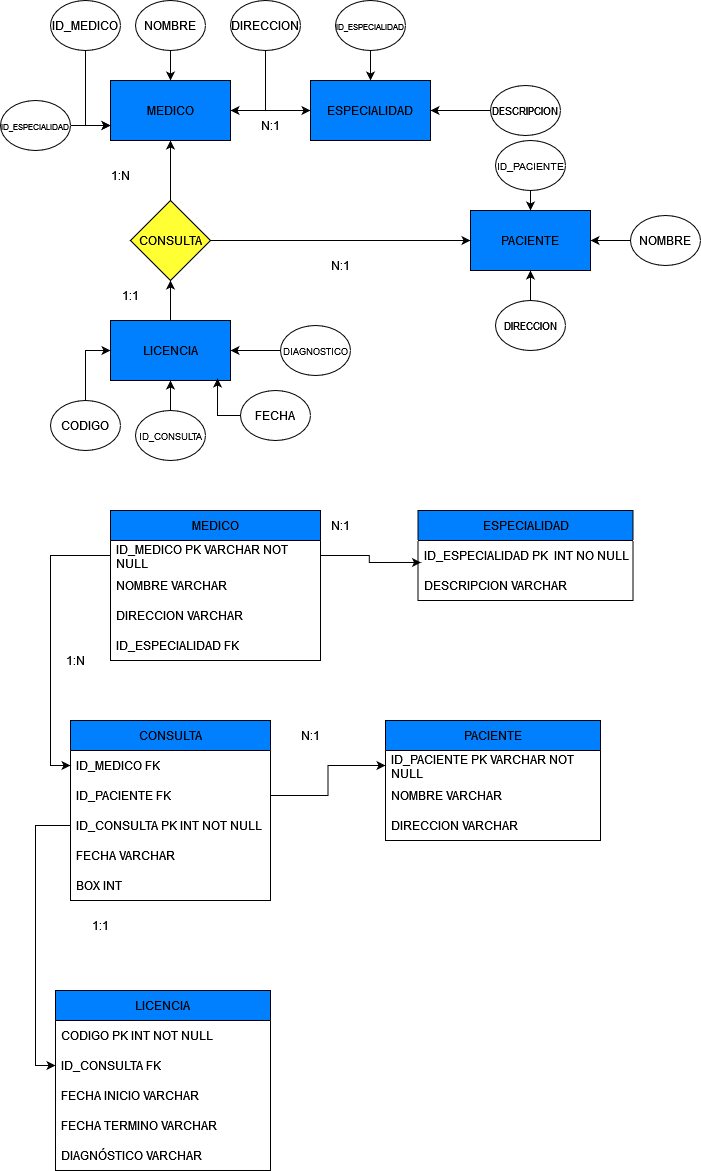

The diagram above was exported from draw.io. Its source (the exported page's mxGraphModel, read from the mxfile embedded in the PNG):
<mxGraphModel dx="1624" dy="470" grid="1" gridSize="10" guides="1" tooltips="1" connect="1" arrows="1" fold="1" page="1" pageScale="1" pageWidth="690" pageHeight="980" math="0" shadow="0">
  <root>
    <mxCell id="0" />
    <mxCell id="1" parent="0" />
    <mxCell id="n3Nd--CayWgqYSWIW3Ae-10" value="" style="edgeStyle=orthogonalEdgeStyle;rounded=0;orthogonalLoop=1;jettySize=auto;html=1;" edge="1" parent="1" source="n3Nd--CayWgqYSWIW3Ae-3" target="n3Nd--CayWgqYSWIW3Ae-4">
      <mxGeometry relative="1" as="geometry" />
    </mxCell>
    <mxCell id="n3Nd--CayWgqYSWIW3Ae-3" value="MEDICO" style="rounded=0;whiteSpace=wrap;html=1;fillColor=#007FFF;" vertex="1" parent="1">
      <mxGeometry x="70" y="100" width="120" height="60" as="geometry" />
    </mxCell>
    <mxCell id="n3Nd--CayWgqYSWIW3Ae-4" value="ESPECIALIDAD" style="rounded=0;whiteSpace=wrap;html=1;fillColor=#007FFF;" vertex="1" parent="1">
      <mxGeometry x="270" y="100" width="120" height="60" as="geometry" />
    </mxCell>
    <mxCell id="n3Nd--CayWgqYSWIW3Ae-8" value="" style="edgeStyle=orthogonalEdgeStyle;rounded=0;orthogonalLoop=1;jettySize=auto;html=1;" edge="1" parent="1" source="n3Nd--CayWgqYSWIW3Ae-5" target="n3Nd--CayWgqYSWIW3Ae-6">
      <mxGeometry relative="1" as="geometry">
        <mxPoint x="250" y="260" as="targetPoint" />
      </mxGeometry>
    </mxCell>
    <mxCell id="n3Nd--CayWgqYSWIW3Ae-9" value="" style="edgeStyle=orthogonalEdgeStyle;rounded=0;orthogonalLoop=1;jettySize=auto;html=1;" edge="1" parent="1" source="n3Nd--CayWgqYSWIW3Ae-5" target="n3Nd--CayWgqYSWIW3Ae-3">
      <mxGeometry relative="1" as="geometry" />
    </mxCell>
    <mxCell id="n3Nd--CayWgqYSWIW3Ae-5" value="CONSULTA" style="rhombus;whiteSpace=wrap;html=1;fillColor=#FFFF33;" vertex="1" parent="1">
      <mxGeometry x="90" y="220" width="80" height="80" as="geometry" />
    </mxCell>
    <mxCell id="n3Nd--CayWgqYSWIW3Ae-6" value="PACIENTE" style="rounded=0;whiteSpace=wrap;html=1;fillColor=#007FFF;" vertex="1" parent="1">
      <mxGeometry x="430" y="230" width="120" height="60" as="geometry" />
    </mxCell>
    <mxCell id="n3Nd--CayWgqYSWIW3Ae-14" style="edgeStyle=orthogonalEdgeStyle;rounded=0;orthogonalLoop=1;jettySize=auto;html=1;exitX=0.5;exitY=1;exitDx=0;exitDy=0;entryX=0;entryY=0.75;entryDx=0;entryDy=0;" edge="1" parent="1" source="n3Nd--CayWgqYSWIW3Ae-11" target="n3Nd--CayWgqYSWIW3Ae-3">
      <mxGeometry relative="1" as="geometry" />
    </mxCell>
    <mxCell id="n3Nd--CayWgqYSWIW3Ae-11" value="ID_MEDICO" style="ellipse;whiteSpace=wrap;html=1;" vertex="1" parent="1">
      <mxGeometry x="10" y="20" width="70" height="50" as="geometry" />
    </mxCell>
    <mxCell id="n3Nd--CayWgqYSWIW3Ae-15" value="" style="edgeStyle=orthogonalEdgeStyle;rounded=0;orthogonalLoop=1;jettySize=auto;html=1;" edge="1" parent="1" source="n3Nd--CayWgqYSWIW3Ae-12" target="n3Nd--CayWgqYSWIW3Ae-3">
      <mxGeometry relative="1" as="geometry" />
    </mxCell>
    <mxCell id="n3Nd--CayWgqYSWIW3Ae-12" value="NOMBRE" style="ellipse;whiteSpace=wrap;html=1;" vertex="1" parent="1">
      <mxGeometry x="95" y="20" width="70" height="50" as="geometry" />
    </mxCell>
    <mxCell id="n3Nd--CayWgqYSWIW3Ae-16" style="edgeStyle=orthogonalEdgeStyle;rounded=0;orthogonalLoop=1;jettySize=auto;html=1;exitX=0.5;exitY=1;exitDx=0;exitDy=0;entryX=1;entryY=0.5;entryDx=0;entryDy=0;" edge="1" parent="1" source="n3Nd--CayWgqYSWIW3Ae-13" target="n3Nd--CayWgqYSWIW3Ae-3">
      <mxGeometry relative="1" as="geometry" />
    </mxCell>
    <mxCell id="n3Nd--CayWgqYSWIW3Ae-13" value="DIRECCION" style="ellipse;whiteSpace=wrap;html=1;" vertex="1" parent="1">
      <mxGeometry x="190" y="20" width="70" height="50" as="geometry" />
    </mxCell>
    <mxCell id="n3Nd--CayWgqYSWIW3Ae-17" value="N:1" style="text;html=1;align=center;verticalAlign=middle;whiteSpace=wrap;rounded=0;" vertex="1" parent="1">
      <mxGeometry x="200" y="130" width="60" height="30" as="geometry" />
    </mxCell>
    <mxCell id="n3Nd--CayWgqYSWIW3Ae-22" value="" style="edgeStyle=orthogonalEdgeStyle;rounded=0;orthogonalLoop=1;jettySize=auto;html=1;" edge="1" parent="1" source="n3Nd--CayWgqYSWIW3Ae-18" target="n3Nd--CayWgqYSWIW3Ae-4">
      <mxGeometry relative="1" as="geometry" />
    </mxCell>
    <mxCell id="n3Nd--CayWgqYSWIW3Ae-18" value="&lt;font style=&quot;font-size: 8px;&quot;&gt;ID_ESPECIALIDAD&lt;/font&gt;" style="ellipse;whiteSpace=wrap;html=1;" vertex="1" parent="1">
      <mxGeometry x="295" y="20" width="70" height="50" as="geometry" />
    </mxCell>
    <mxCell id="n3Nd--CayWgqYSWIW3Ae-21" value="" style="edgeStyle=orthogonalEdgeStyle;rounded=0;orthogonalLoop=1;jettySize=auto;html=1;" edge="1" parent="1" source="n3Nd--CayWgqYSWIW3Ae-19" target="n3Nd--CayWgqYSWIW3Ae-4">
      <mxGeometry relative="1" as="geometry" />
    </mxCell>
    <mxCell id="n3Nd--CayWgqYSWIW3Ae-19" value="&lt;font style=&quot;font-size: 11px;&quot;&gt;DESCRIPCION&lt;/font&gt;" style="ellipse;whiteSpace=wrap;html=1;" vertex="1" parent="1">
      <mxGeometry x="450" y="105" width="70" height="50" as="geometry" />
    </mxCell>
    <mxCell id="n3Nd--CayWgqYSWIW3Ae-28" value="" style="edgeStyle=orthogonalEdgeStyle;rounded=0;orthogonalLoop=1;jettySize=auto;html=1;entryX=0.5;entryY=1;entryDx=0;entryDy=0;" edge="1" parent="1" source="n3Nd--CayWgqYSWIW3Ae-23" target="n3Nd--CayWgqYSWIW3Ae-6">
      <mxGeometry relative="1" as="geometry">
        <mxPoint x="490" y="300" as="targetPoint" />
      </mxGeometry>
    </mxCell>
    <mxCell id="n3Nd--CayWgqYSWIW3Ae-23" value="&lt;font style=&quot;font-size: 11px;&quot;&gt;DIRECCION&lt;/font&gt;" style="ellipse;whiteSpace=wrap;html=1;" vertex="1" parent="1">
      <mxGeometry x="455" y="320" width="70" height="50" as="geometry" />
    </mxCell>
    <mxCell id="n3Nd--CayWgqYSWIW3Ae-26" value="" style="edgeStyle=orthogonalEdgeStyle;rounded=0;orthogonalLoop=1;jettySize=auto;html=1;" edge="1" parent="1" source="n3Nd--CayWgqYSWIW3Ae-24" target="n3Nd--CayWgqYSWIW3Ae-6">
      <mxGeometry relative="1" as="geometry" />
    </mxCell>
    <mxCell id="n3Nd--CayWgqYSWIW3Ae-24" value="NOMBRE" style="ellipse;whiteSpace=wrap;html=1;" vertex="1" parent="1">
      <mxGeometry x="590" y="235" width="70" height="50" as="geometry" />
    </mxCell>
    <mxCell id="n3Nd--CayWgqYSWIW3Ae-32" value="" style="edgeStyle=orthogonalEdgeStyle;rounded=0;orthogonalLoop=1;jettySize=auto;html=1;" edge="1" parent="1" source="n3Nd--CayWgqYSWIW3Ae-25">
      <mxGeometry relative="1" as="geometry">
        <mxPoint x="490" y="230" as="targetPoint" />
      </mxGeometry>
    </mxCell>
    <mxCell id="n3Nd--CayWgqYSWIW3Ae-25" value="&lt;font style=&quot;font-size: 10px;&quot;&gt;ID_PACIENTE&lt;/font&gt;" style="ellipse;whiteSpace=wrap;html=1;" vertex="1" parent="1">
      <mxGeometry x="455" y="160" width="70" height="50" as="geometry" />
    </mxCell>
    <mxCell id="n3Nd--CayWgqYSWIW3Ae-33" value="&lt;div&gt;N:1&lt;/div&gt;" style="text;html=1;align=center;verticalAlign=middle;whiteSpace=wrap;rounded=0;" vertex="1" parent="1">
      <mxGeometry x="270" y="270" width="60" height="30" as="geometry" />
    </mxCell>
    <mxCell id="n3Nd--CayWgqYSWIW3Ae-34" value="&lt;div&gt;1:N&lt;/div&gt;" style="text;html=1;align=center;verticalAlign=middle;whiteSpace=wrap;rounded=0;" vertex="1" parent="1">
      <mxGeometry x="50" y="180" width="60" height="30" as="geometry" />
    </mxCell>
    <mxCell id="n3Nd--CayWgqYSWIW3Ae-35" value="MEDICO" style="swimlane;fontStyle=0;childLayout=stackLayout;horizontal=1;startSize=30;horizontalStack=0;resizeParent=1;resizeParentMax=0;resizeLast=0;collapsible=1;marginBottom=0;whiteSpace=wrap;html=1;fillColor=#007FFF;" vertex="1" parent="1">
      <mxGeometry x="70" y="530" width="210" height="150" as="geometry" />
    </mxCell>
    <mxCell id="n3Nd--CayWgqYSWIW3Ae-36" value="ID_MEDICO &lt;font style=&quot;font-size: 12px;&quot;&gt;PK VARCHAR NOT NULL&lt;/font&gt;" style="text;strokeColor=none;fillColor=none;align=left;verticalAlign=middle;spacingLeft=4;spacingRight=4;overflow=hidden;points=[[0,0.5],[1,0.5]];portConstraint=eastwest;rotatable=0;whiteSpace=wrap;html=1;" vertex="1" parent="n3Nd--CayWgqYSWIW3Ae-35">
      <mxGeometry y="30" width="210" height="30" as="geometry" />
    </mxCell>
    <mxCell id="n3Nd--CayWgqYSWIW3Ae-37" value="NOMBRE &lt;font style=&quot;font-size: 12px;&quot;&gt;VARCHAR&lt;/font&gt;" style="text;strokeColor=none;fillColor=none;align=left;verticalAlign=middle;spacingLeft=4;spacingRight=4;overflow=hidden;points=[[0,0.5],[1,0.5]];portConstraint=eastwest;rotatable=0;whiteSpace=wrap;html=1;" vertex="1" parent="n3Nd--CayWgqYSWIW3Ae-35">
      <mxGeometry y="60" width="210" height="30" as="geometry" />
    </mxCell>
    <mxCell id="n3Nd--CayWgqYSWIW3Ae-38" value="&lt;font style=&quot;font-size: 12px;&quot;&gt;DIRECCION &lt;font style=&quot;font-size: 12px;&quot;&gt;VARCHAR&lt;/font&gt;&lt;/font&gt;" style="text;strokeColor=none;fillColor=none;align=left;verticalAlign=middle;spacingLeft=4;spacingRight=4;overflow=hidden;points=[[0,0.5],[1,0.5]];portConstraint=eastwest;rotatable=0;whiteSpace=wrap;html=1;" vertex="1" parent="n3Nd--CayWgqYSWIW3Ae-35">
      <mxGeometry y="90" width="210" height="30" as="geometry" />
    </mxCell>
    <mxCell id="n3Nd--CayWgqYSWIW3Ae-86" value="&lt;font style=&quot;font-size: 12px;&quot;&gt;ID_ESPECIALIDAD &lt;font style=&quot;font-size: 12px;&quot;&gt;FK&lt;/font&gt;&lt;/font&gt;" style="text;strokeColor=none;fillColor=none;align=left;verticalAlign=middle;spacingLeft=4;spacingRight=4;overflow=hidden;points=[[0,0.5],[1,0.5]];portConstraint=eastwest;rotatable=0;whiteSpace=wrap;html=1;" vertex="1" parent="n3Nd--CayWgqYSWIW3Ae-35">
      <mxGeometry y="120" width="210" height="30" as="geometry" />
    </mxCell>
    <mxCell id="n3Nd--CayWgqYSWIW3Ae-39" value="ESPECIALIDAD" style="swimlane;fontStyle=0;childLayout=stackLayout;horizontal=1;startSize=30;horizontalStack=0;resizeParent=1;resizeParentMax=0;resizeLast=0;collapsible=1;marginBottom=0;whiteSpace=wrap;html=1;fillColor=#007FFF;" vertex="1" parent="1">
      <mxGeometry x="377.5" y="530" width="215" height="90" as="geometry" />
    </mxCell>
    <mxCell id="n3Nd--CayWgqYSWIW3Ae-41" value="&lt;font style=&quot;font-size: 12px;&quot;&gt;ID_ESPECIALIDAD &lt;font style=&quot;font-size: 12px;&quot;&gt;PK&amp;nbsp; INT NO NULL&lt;/font&gt;&lt;/font&gt;" style="text;strokeColor=none;fillColor=none;align=left;verticalAlign=middle;spacingLeft=4;spacingRight=4;overflow=hidden;points=[[0,0.5],[1,0.5]];portConstraint=eastwest;rotatable=0;whiteSpace=wrap;html=1;" vertex="1" parent="n3Nd--CayWgqYSWIW3Ae-39">
      <mxGeometry y="30" width="215" height="30" as="geometry" />
    </mxCell>
    <mxCell id="n3Nd--CayWgqYSWIW3Ae-79" value="&lt;font style=&quot;font-size: 12px;&quot;&gt;DESCRIPCION VARCHAR&lt;/font&gt;" style="text;strokeColor=none;fillColor=none;align=left;verticalAlign=middle;spacingLeft=4;spacingRight=4;overflow=hidden;points=[[0,0.5],[1,0.5]];portConstraint=eastwest;rotatable=0;whiteSpace=wrap;html=1;" vertex="1" parent="n3Nd--CayWgqYSWIW3Ae-39">
      <mxGeometry y="60" width="215" height="30" as="geometry" />
    </mxCell>
    <mxCell id="n3Nd--CayWgqYSWIW3Ae-43" value="CONSULTA" style="swimlane;fontStyle=0;childLayout=stackLayout;horizontal=1;startSize=30;horizontalStack=0;resizeParent=1;resizeParentMax=0;resizeLast=0;collapsible=1;marginBottom=0;whiteSpace=wrap;html=1;fillColor=#007FFF;" vertex="1" parent="1">
      <mxGeometry x="30" y="740" width="200" height="180" as="geometry" />
    </mxCell>
    <mxCell id="n3Nd--CayWgqYSWIW3Ae-44" value="ID_MEDICO FK" style="text;strokeColor=none;fillColor=none;align=left;verticalAlign=middle;spacingLeft=4;spacingRight=4;overflow=hidden;points=[[0,0.5],[1,0.5]];portConstraint=eastwest;rotatable=0;whiteSpace=wrap;html=1;" vertex="1" parent="n3Nd--CayWgqYSWIW3Ae-43">
      <mxGeometry y="30" width="200" height="30" as="geometry" />
    </mxCell>
    <mxCell id="n3Nd--CayWgqYSWIW3Ae-45" value="ID_PACIENTE FK" style="text;strokeColor=none;fillColor=none;align=left;verticalAlign=middle;spacingLeft=4;spacingRight=4;overflow=hidden;points=[[0,0.5],[1,0.5]];portConstraint=eastwest;rotatable=0;whiteSpace=wrap;html=1;" vertex="1" parent="n3Nd--CayWgqYSWIW3Ae-43">
      <mxGeometry y="60" width="200" height="30" as="geometry" />
    </mxCell>
    <mxCell id="n3Nd--CayWgqYSWIW3Ae-51" value="ID_CONSULTA PK INT NOT NULL " style="text;strokeColor=none;fillColor=none;align=left;verticalAlign=middle;spacingLeft=4;spacingRight=4;overflow=hidden;points=[[0,0.5],[1,0.5]];portConstraint=eastwest;rotatable=0;whiteSpace=wrap;html=1;" vertex="1" parent="n3Nd--CayWgqYSWIW3Ae-43">
      <mxGeometry y="90" width="200" height="30" as="geometry" />
    </mxCell>
    <mxCell id="n3Nd--CayWgqYSWIW3Ae-52" value="&lt;div&gt;FECHA VARCHAR&lt;br&gt;&lt;/div&gt;" style="text;strokeColor=none;fillColor=none;align=left;verticalAlign=middle;spacingLeft=4;spacingRight=4;overflow=hidden;points=[[0,0.5],[1,0.5]];portConstraint=eastwest;rotatable=0;whiteSpace=wrap;html=1;" vertex="1" parent="n3Nd--CayWgqYSWIW3Ae-43">
      <mxGeometry y="120" width="200" height="30" as="geometry" />
    </mxCell>
    <mxCell id="n3Nd--CayWgqYSWIW3Ae-53" value="BOX INT" style="text;strokeColor=none;fillColor=none;align=left;verticalAlign=middle;spacingLeft=4;spacingRight=4;overflow=hidden;points=[[0,0.5],[1,0.5]];portConstraint=eastwest;rotatable=0;whiteSpace=wrap;html=1;" vertex="1" parent="n3Nd--CayWgqYSWIW3Ae-43">
      <mxGeometry y="150" width="200" height="30" as="geometry" />
    </mxCell>
    <mxCell id="n3Nd--CayWgqYSWIW3Ae-47" value="PACIENTE" style="swimlane;fontStyle=0;childLayout=stackLayout;horizontal=1;startSize=30;horizontalStack=0;resizeParent=1;resizeParentMax=0;resizeLast=0;collapsible=1;marginBottom=0;whiteSpace=wrap;html=1;fillColor=#007FFF;" vertex="1" parent="1">
      <mxGeometry x="345" y="740" width="215" height="120" as="geometry" />
    </mxCell>
    <mxCell id="n3Nd--CayWgqYSWIW3Ae-48" value="ID_PACIENTE PK VARCHAR NOT NULL" style="text;strokeColor=none;fillColor=none;align=left;verticalAlign=middle;spacingLeft=4;spacingRight=4;overflow=hidden;points=[[0,0.5],[1,0.5]];portConstraint=eastwest;rotatable=0;whiteSpace=wrap;html=1;" vertex="1" parent="n3Nd--CayWgqYSWIW3Ae-47">
      <mxGeometry y="30" width="215" height="30" as="geometry" />
    </mxCell>
    <mxCell id="n3Nd--CayWgqYSWIW3Ae-49" value="NOMBRE VARCHAR" style="text;strokeColor=none;fillColor=none;align=left;verticalAlign=middle;spacingLeft=4;spacingRight=4;overflow=hidden;points=[[0,0.5],[1,0.5]];portConstraint=eastwest;rotatable=0;whiteSpace=wrap;html=1;" vertex="1" parent="n3Nd--CayWgqYSWIW3Ae-47">
      <mxGeometry y="60" width="215" height="30" as="geometry" />
    </mxCell>
    <mxCell id="n3Nd--CayWgqYSWIW3Ae-50" value="DIRECCION VARCHAR" style="text;strokeColor=none;fillColor=none;align=left;verticalAlign=middle;spacingLeft=4;spacingRight=4;overflow=hidden;points=[[0,0.5],[1,0.5]];portConstraint=eastwest;rotatable=0;whiteSpace=wrap;html=1;" vertex="1" parent="n3Nd--CayWgqYSWIW3Ae-47">
      <mxGeometry y="90" width="215" height="30" as="geometry" />
    </mxCell>
    <mxCell id="n3Nd--CayWgqYSWIW3Ae-55" value="LICENCIA" style="swimlane;fontStyle=0;childLayout=stackLayout;horizontal=1;startSize=30;horizontalStack=0;resizeParent=1;resizeParentMax=0;resizeLast=0;collapsible=1;marginBottom=0;whiteSpace=wrap;html=1;strokeColor=#000000;fillColor=#007FFF;" vertex="1" parent="1">
      <mxGeometry x="15" y="1010" width="215" height="180" as="geometry" />
    </mxCell>
    <mxCell id="n3Nd--CayWgqYSWIW3Ae-56" value="CODIGO PK INT NOT NULL" style="text;strokeColor=none;fillColor=none;align=left;verticalAlign=middle;spacingLeft=4;spacingRight=4;overflow=hidden;points=[[0,0.5],[1,0.5]];portConstraint=eastwest;rotatable=0;whiteSpace=wrap;html=1;" vertex="1" parent="n3Nd--CayWgqYSWIW3Ae-55">
      <mxGeometry y="30" width="215" height="30" as="geometry" />
    </mxCell>
    <mxCell id="n3Nd--CayWgqYSWIW3Ae-57" value="ID_CONSULTA FK" style="text;strokeColor=none;fillColor=none;align=left;verticalAlign=middle;spacingLeft=4;spacingRight=4;overflow=hidden;points=[[0,0.5],[1,0.5]];portConstraint=eastwest;rotatable=0;whiteSpace=wrap;html=1;" vertex="1" parent="n3Nd--CayWgqYSWIW3Ae-55">
      <mxGeometry y="60" width="215" height="30" as="geometry" />
    </mxCell>
    <mxCell id="n3Nd--CayWgqYSWIW3Ae-58" value="FECHA INICIO VARCHAR" style="text;strokeColor=none;fillColor=none;align=left;verticalAlign=middle;spacingLeft=4;spacingRight=4;overflow=hidden;points=[[0,0.5],[1,0.5]];portConstraint=eastwest;rotatable=0;whiteSpace=wrap;html=1;" vertex="1" parent="n3Nd--CayWgqYSWIW3Ae-55">
      <mxGeometry y="90" width="215" height="30" as="geometry" />
    </mxCell>
    <mxCell id="n3Nd--CayWgqYSWIW3Ae-60" value="FECHA TERMINO VARCHAR" style="text;strokeColor=none;fillColor=none;align=left;verticalAlign=middle;spacingLeft=4;spacingRight=4;overflow=hidden;points=[[0,0.5],[1,0.5]];portConstraint=eastwest;rotatable=0;whiteSpace=wrap;html=1;" vertex="1" parent="n3Nd--CayWgqYSWIW3Ae-55">
      <mxGeometry y="120" width="215" height="30" as="geometry" />
    </mxCell>
    <mxCell id="n3Nd--CayWgqYSWIW3Ae-61" value="DIAGNÓSTICO VARCHAR" style="text;strokeColor=none;fillColor=none;align=left;verticalAlign=middle;spacingLeft=4;spacingRight=4;overflow=hidden;points=[[0,0.5],[1,0.5]];portConstraint=eastwest;rotatable=0;whiteSpace=wrap;html=1;" vertex="1" parent="n3Nd--CayWgqYSWIW3Ae-55">
      <mxGeometry y="150" width="215" height="30" as="geometry" />
    </mxCell>
    <mxCell id="n3Nd--CayWgqYSWIW3Ae-78" style="edgeStyle=orthogonalEdgeStyle;rounded=0;orthogonalLoop=1;jettySize=auto;html=1;entryX=0;entryY=0.5;entryDx=0;entryDy=0;" edge="1" parent="1" source="n3Nd--CayWgqYSWIW3Ae-36" target="n3Nd--CayWgqYSWIW3Ae-44">
      <mxGeometry relative="1" as="geometry">
        <mxPoint x="20" y="660" as="targetPoint" />
      </mxGeometry>
    </mxCell>
    <mxCell id="n3Nd--CayWgqYSWIW3Ae-83" style="edgeStyle=orthogonalEdgeStyle;rounded=0;orthogonalLoop=1;jettySize=auto;html=1;entryX=0.014;entryY=0.733;entryDx=0;entryDy=0;entryPerimeter=0;" edge="1" parent="1" source="n3Nd--CayWgqYSWIW3Ae-36" target="n3Nd--CayWgqYSWIW3Ae-41">
      <mxGeometry relative="1" as="geometry" />
    </mxCell>
    <mxCell id="n3Nd--CayWgqYSWIW3Ae-85" value="1:1" style="text;html=1;align=center;verticalAlign=middle;whiteSpace=wrap;rounded=0;" vertex="1" parent="1">
      <mxGeometry x="30" y="930" width="60" height="30" as="geometry" />
    </mxCell>
    <mxCell id="n3Nd--CayWgqYSWIW3Ae-87" value="N:1" style="text;html=1;align=center;verticalAlign=middle;whiteSpace=wrap;rounded=0;" vertex="1" parent="1">
      <mxGeometry x="240" y="740" width="60" height="30" as="geometry" />
    </mxCell>
    <mxCell id="n3Nd--CayWgqYSWIW3Ae-89" value="1:N" style="text;html=1;align=center;verticalAlign=middle;whiteSpace=wrap;rounded=0;" vertex="1" parent="1">
      <mxGeometry x="10" y="670" width="50" height="20" as="geometry" />
    </mxCell>
    <mxCell id="n3Nd--CayWgqYSWIW3Ae-90" value="N:1" style="text;html=1;align=center;verticalAlign=middle;whiteSpace=wrap;rounded=0;" vertex="1" parent="1">
      <mxGeometry x="270" y="530" width="60" height="30" as="geometry" />
    </mxCell>
    <mxCell id="n3Nd--CayWgqYSWIW3Ae-93" value="" style="edgeStyle=orthogonalEdgeStyle;rounded=0;orthogonalLoop=1;jettySize=auto;html=1;" edge="1" parent="1" source="n3Nd--CayWgqYSWIW3Ae-92" target="n3Nd--CayWgqYSWIW3Ae-5">
      <mxGeometry relative="1" as="geometry" />
    </mxCell>
    <mxCell id="n3Nd--CayWgqYSWIW3Ae-92" value="LICENCIA" style="rounded=0;whiteSpace=wrap;html=1;fillColor=#007FFF;" vertex="1" parent="1">
      <mxGeometry x="70" y="340" width="120" height="60" as="geometry" />
    </mxCell>
    <mxCell id="n3Nd--CayWgqYSWIW3Ae-98" style="edgeStyle=orthogonalEdgeStyle;rounded=0;orthogonalLoop=1;jettySize=auto;html=1;entryX=0;entryY=0.5;entryDx=0;entryDy=0;" edge="1" parent="1" source="n3Nd--CayWgqYSWIW3Ae-94" target="n3Nd--CayWgqYSWIW3Ae-92">
      <mxGeometry relative="1" as="geometry" />
    </mxCell>
    <mxCell id="n3Nd--CayWgqYSWIW3Ae-94" value="CODIGO" style="ellipse;whiteSpace=wrap;html=1;" vertex="1" parent="1">
      <mxGeometry x="10" y="420" width="70" height="50" as="geometry" />
    </mxCell>
    <mxCell id="n3Nd--CayWgqYSWIW3Ae-99" value="" style="edgeStyle=orthogonalEdgeStyle;rounded=0;orthogonalLoop=1;jettySize=auto;html=1;" edge="1" parent="1" source="n3Nd--CayWgqYSWIW3Ae-95" target="n3Nd--CayWgqYSWIW3Ae-92">
      <mxGeometry relative="1" as="geometry" />
    </mxCell>
    <mxCell id="n3Nd--CayWgqYSWIW3Ae-95" value="&lt;font style=&quot;font-size: 9px;&quot;&gt;ID_CONSULTA&lt;/font&gt;" style="ellipse;whiteSpace=wrap;html=1;" vertex="1" parent="1">
      <mxGeometry x="95" y="430" width="70" height="50" as="geometry" />
    </mxCell>
    <mxCell id="n3Nd--CayWgqYSWIW3Ae-101" value="" style="edgeStyle=orthogonalEdgeStyle;rounded=0;orthogonalLoop=1;jettySize=auto;html=1;" edge="1" parent="1" source="n3Nd--CayWgqYSWIW3Ae-96" target="n3Nd--CayWgqYSWIW3Ae-92">
      <mxGeometry relative="1" as="geometry" />
    </mxCell>
    <mxCell id="n3Nd--CayWgqYSWIW3Ae-96" value="&lt;font style=&quot;font-size: 9px;&quot;&gt;DIAGNOSTICO&lt;/font&gt;" style="ellipse;whiteSpace=wrap;html=1;" vertex="1" parent="1">
      <mxGeometry x="240" y="345" width="70" height="50" as="geometry" />
    </mxCell>
    <mxCell id="n3Nd--CayWgqYSWIW3Ae-104" style="edgeStyle=orthogonalEdgeStyle;rounded=0;orthogonalLoop=1;jettySize=auto;html=1;entryX=0.892;entryY=0.967;entryDx=0;entryDy=0;entryPerimeter=0;" edge="1" parent="1" source="n3Nd--CayWgqYSWIW3Ae-102" target="n3Nd--CayWgqYSWIW3Ae-92">
      <mxGeometry relative="1" as="geometry">
        <mxPoint x="180" y="410" as="targetPoint" />
      </mxGeometry>
    </mxCell>
    <mxCell id="n3Nd--CayWgqYSWIW3Ae-102" value="FECHA" style="ellipse;whiteSpace=wrap;html=1;" vertex="1" parent="1">
      <mxGeometry x="200" y="410" width="70" height="50" as="geometry" />
    </mxCell>
    <mxCell id="n3Nd--CayWgqYSWIW3Ae-103" value="1:1" style="text;html=1;align=center;verticalAlign=middle;whiteSpace=wrap;rounded=0;" vertex="1" parent="1">
      <mxGeometry x="60" y="300" width="60" height="30" as="geometry" />
    </mxCell>
    <mxCell id="n3Nd--CayWgqYSWIW3Ae-108" style="edgeStyle=orthogonalEdgeStyle;rounded=0;orthogonalLoop=1;jettySize=auto;html=1;entryX=0;entryY=0.75;entryDx=0;entryDy=0;" edge="1" parent="1" source="n3Nd--CayWgqYSWIW3Ae-106" target="n3Nd--CayWgqYSWIW3Ae-3">
      <mxGeometry relative="1" as="geometry" />
    </mxCell>
    <mxCell id="n3Nd--CayWgqYSWIW3Ae-106" value="&lt;font style=&quot;font-size: 8px;&quot;&gt;ID_ESPECIALIDAD&lt;/font&gt;" style="ellipse;whiteSpace=wrap;html=1;" vertex="1" parent="1">
      <mxGeometry x="-40" y="120" width="70" height="50" as="geometry" />
    </mxCell>
    <mxCell id="n3Nd--CayWgqYSWIW3Ae-111" style="edgeStyle=orthogonalEdgeStyle;rounded=0;orthogonalLoop=1;jettySize=auto;html=1;entryX=0;entryY=0.5;entryDx=0;entryDy=0;" edge="1" parent="1" source="n3Nd--CayWgqYSWIW3Ae-51" target="n3Nd--CayWgqYSWIW3Ae-57">
      <mxGeometry relative="1" as="geometry" />
    </mxCell>
    <mxCell id="n3Nd--CayWgqYSWIW3Ae-112" style="edgeStyle=orthogonalEdgeStyle;rounded=0;orthogonalLoop=1;jettySize=auto;html=1;" edge="1" parent="1" source="n3Nd--CayWgqYSWIW3Ae-45" target="n3Nd--CayWgqYSWIW3Ae-48">
      <mxGeometry relative="1" as="geometry" />
    </mxCell>
  </root>
</mxGraphModel>